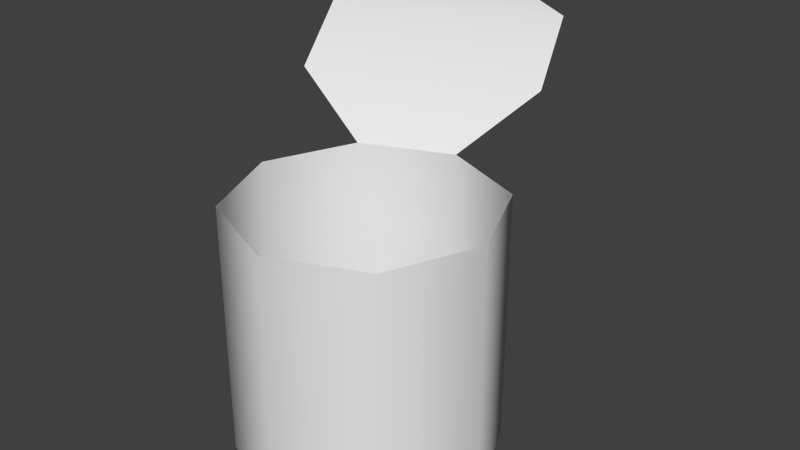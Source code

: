 # Source: trash1.blend  (saved by Blender 2.73.0; exported with 4.5.12 LTS)
import bpy
from mathutils import Matrix  # noqa: F401  (used for matrix-valued properties, if any)

bpy.ops.wm.read_factory_settings(use_empty=True)
scene = bpy.context.scene
scene.name = 'Scene'

# ---- collections
col_collection_1 = bpy.data.collections.new('Collection 1'); scene.collection.children.link(col_collection_1)

# ---- node groups
ng_auto_smooth = bpy.data.node_groups.new('Auto Smooth', 'GeometryNodeTree')
_s = ng_auto_smooth.interface.new_socket(name='Geometry', in_out='OUTPUT', socket_type='NodeSocketGeometry')
_s = ng_auto_smooth.interface.new_socket(name='Geometry', in_out='INPUT', socket_type='NodeSocketGeometry')
_s = ng_auto_smooth.interface.new_socket(name='Angle', in_out='INPUT', socket_type='NodeSocketFloat')
_s.subtype = 'ANGLE'
_s.min_value = 0.0
_s.max_value = 3.142
ng_auto_smooth.is_modifier = True
_N = ng_auto_smooth.nodes; _L = ng_auto_smooth.links
n0 = _N.new('NodeGroupOutput'); n0.name = 'Group Output'; n0.location = (480, -100)
n1 = _N.new('NodeGroupInput'); n1.name = 'Group Input'; n1.location = (-420, -300)
n2 = _N.new('NodeGroupInput'); n2.name = 'Group Input.001'; n2.location = (-60, -100)
n3 = _N.new('GeometryNodeSetShadeSmooth'); n3.name = 'Set Shade Smooth'; n3.location = (120, -100)
n3.domain = 'EDGE'
n4 = _N.new('GeometryNodeSetShadeSmooth'); n4.name = 'Set Shade Smooth.001'; n4.location = (300, -100)
n5 = _N.new('GeometryNodeInputMeshEdgeAngle'); n5.name = 'Edge Angle'; n5.location = (-420, -220)
n6 = _N.new('GeometryNodeInputEdgeSmooth'); n6.name = 'Is Edge Smooth'; n6.location = (-60, -160)
n7 = _N.new('GeometryNodeInputShadeSmooth'); n7.name = 'Is Face Smooth'; n7.location = (-240, -340)
n8 = _N.new('FunctionNodeBooleanMath'); n8.name = 'Boolean Math'; n8.location = (-60, -220)
n9 = _N.new('FunctionNodeCompare'); n9.name = 'Compare'; n9.location = (-240, -180)
n9.operation = 'LESS_EQUAL'
_L.new(n5.outputs[0], n9.inputs[0])
_L.new(n4.outputs[0], n0.inputs[0])
_L.new(n1.outputs[1], n9.inputs[1])
_L.new(n9.outputs[0], n8.inputs[0])
_L.new(n7.outputs[0], n8.inputs[1])
_L.new(n2.outputs[0], n3.inputs[0])
_L.new(n6.outputs[0], n3.inputs[1])
_L.new(n3.outputs[0], n4.inputs[0])
_L.new(n8.outputs[0], n3.inputs[2])
n0.is_active_output = True

# ---- world
world_world = bpy.data.worlds.new('World'); scene.world = world_world
world_world.color = (0.05088, 0.05088, 0.05088)
world_world.use_sun_shadow = False
world_world.sun_shadow_jitter_overblur = 0.0
world_world.cycles.sampling_method = 'MANUAL'
world_world.cycles.sample_map_resolution = 256

# ---- meshes
me_cylinder = bpy.data.meshes.new('Cylinder')
me_cylinder.from_pydata([(-4.694e-08, 0.1, 0.0), (-4.666e-06, 0.1, 0.2), (0.07071, 0.07071, 0.0), (0.07071, 0.07071, 0.2), (0.1, 2.334e-09, 0.0), (0.1, 2.334e-09, 0.2), (0.07071, -0.07071, 0.0), (0.07071, -0.07071, 0.2), (-5.568e-08, -0.1, 0.0), (-5.568e-08, -0.1, 0.2), (-0.07071, -0.07071, 0.0), (-0.07071, -0.07071, 0.2), (-0.1, 7.898e-09, 0.0), (-0.1, 7.898e-09, 0.2), (-0.07071, 0.07071, 0.0), (-0.07072, 0.07072, 0.2), (-5.029e-08, 9.313e-09, 0.0), (-0.1332, 0.08026, 0.2439), (-0.1551, 0.1404, 0.282), (-0.1189, 0.2084, 0.2907), (-0.04814, 0.2376, 0.2907), (0.01561, 0.2111, 0.282), (0.03747, 0.151, 0.2439)], [], [(0, 1, 3, 2), (2, 3, 5, 4), (4, 5, 7, 6), (6, 7, 9, 8), (8, 9, 11, 10), (10, 11, 13, 12), (12, 13, 15, 14), (14, 15, 1, 0), (21, 18, 19, 20), (22, 17, 18, 21), (1, 15, 17, 22), (14, 0, 16), (12, 14, 16), (10, 12, 16), (8, 10, 16), (6, 8, 16), (4, 6, 16), (2, 4, 16), (0, 2, 16)])
me_cylinder.polygons.foreach_set('use_smooth', [True] * 19)
_k = set([(0, 2), (0, 14), (1, 3), (1, 15), (1, 22), (2, 4), (3, 5), (4, 6), (5, 7), (6, 8), (7, 9), (8, 10), (9, 11), (10, 12), (11, 13), (12, 14), (13, 15), (15, 17), (17, 18), (18, 19), (20, 21), (21, 22)])
me_cylinder.attributes.new('sharp_edge', 'BOOLEAN', 'EDGE').data.foreach_set('value', [ (min(e.vertices), max(e.vertices)) in _k for e in me_cylinder.edges])
me_cylinder.use_remesh_preserve_volume = False
me_cylinder.use_remesh_preserve_attributes = False
me_cylinder.use_mirror_vertex_groups = False
me_cylinder.update()

# ---- objects
ob_cylinder = bpy.data.objects.new('Cylinder', me_cylinder)

# ---- transforms, parenting, visibility, modifiers, constraints
ob_cylinder.location = (0.0, 0.0, 0.0)
ob_cylinder.lineart.crease_threshold = 0.0
_m = ob_cylinder.modifiers.new('Auto Smooth', 'NODES')
_m.node_group = ng_auto_smooth
_gi = [s.identifier for s in ng_auto_smooth.interface.items_tree if s.item_type == 'SOCKET' and s.in_out == 'INPUT']
_m[_gi[1]] = 3.142  # Angle

# ---- collection membership
col_collection_1.objects.link(ob_cylinder)

# ---- scene / render settings (as saved in the file)
scene.frame_start = 1; scene.frame_end = 250; scene.frame_set(1)
scene.render.engine = 'BLENDER_EEVEE_NEXT'
scene.render.resolution_percentage = 50
scene.render.dither_intensity = 0.0
scene.cycles.use_denoising = False
scene.cycles.samples = 10
scene.cycles.sampling_pattern = 'TABULATED_SOBOL'
scene.cycles.light_sampling_threshold = 0.0
scene.cycles.use_adaptive_sampling = False
scene.cycles.use_light_tree = False
scene.cycles.blur_glossy = 0.0
scene.cycles.pixel_filter_type = 'GAUSSIAN'
scene.cycles.sample_clamp_indirect = 0.0
scene.view_settings.view_transform = 'Standard'
bpy.context.view_layer.update()

# ---- added for rendering (the .blend has no active camera and no usable light): camera, sun
cam_auto = bpy.data.cameras.new('AutoCamera')
cam_auto.lens = 50.0
cam_auto.sensor_width = 36.0
cam_auto.clip_end = 1000.0
ob_auto_camera = bpy.data.objects.new('AutoCamera', cam_auto)
scene.collection.objects.link(ob_auto_camera)
ob_auto_camera.location = (0.447454, -0.501183, 0.525341)
ob_auto_camera.rotation_euler = (1.09748, -7.21219e-08, 0.694738)
scene.camera = ob_auto_camera
light_auto_sun = bpy.data.lights.new('AutoSun', 'SUN')
light_auto_sun.energy = 3.0
light_auto_sun.angle = 0.0523599
ob_auto_sun = bpy.data.objects.new('AutoSun', light_auto_sun)
scene.collection.objects.link(ob_auto_sun)
ob_auto_sun.rotation_euler = (0.872665, 0.174533, 0.523599)
bpy.context.view_layer.update()

